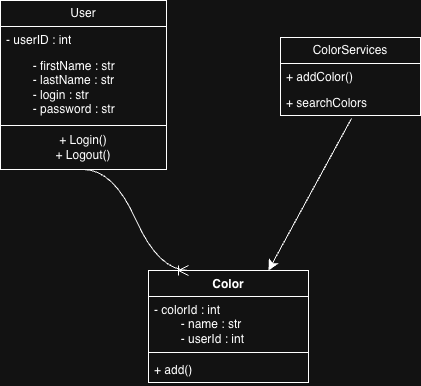

The diagram above was exported from draw.io. Its source (the exported page's mxGraphModel, read from the mxfile embedded in the PNG):
<mxGraphModel dx="729" dy="818" grid="0" gridSize="10" guides="1" tooltips="1" connect="1" arrows="1" fold="1" page="0" pageScale="1" pageWidth="850" pageHeight="1100" math="0" shadow="0">
  <root>
    <mxCell id="0" />
    <mxCell id="1" parent="0" />
    <mxCell id="JzusnOKjGB-oudal5jgO-1" parent="1" style="swimlane;fontStyle=0;childLayout=stackLayout;horizontal=1;startSize=26;fillColor=none;horizontalStack=0;resizeParent=1;resizeParentMax=0;resizeLast=0;collapsible=1;marginBottom=0;whiteSpace=wrap;html=1;" value="User" vertex="1">
      <mxGeometry height="125" width="166" x="40" y="209" as="geometry" />
    </mxCell>
    <mxCell id="JzusnOKjGB-oudal5jgO-2" parent="JzusnOKjGB-oudal5jgO-1" style="text;strokeColor=none;fillColor=none;align=left;verticalAlign=top;spacingLeft=4;spacingRight=4;overflow=hidden;rotatable=0;points=[[0,0.5],[1,0.5]];portConstraint=eastwest;whiteSpace=wrap;html=1;" value="- userID : int" vertex="1">
      <mxGeometry height="26" width="166" y="26" as="geometry" />
    </mxCell>
    <mxCell id="JzusnOKjGB-oudal5jgO-3" parent="JzusnOKjGB-oudal5jgO-1" style="text;strokeColor=none;fillColor=none;align=left;verticalAlign=top;spacingLeft=4;spacingRight=4;overflow=hidden;rotatable=0;points=[[0,0.5],[1,0.5]];portConstraint=eastwest;whiteSpace=wrap;html=1;" value="&lt;span style=&quot;white-space: pre;&quot;&gt;&#09;&lt;/span&gt;- firstName : str&lt;div&gt;&lt;span style=&quot;white-space: pre;&quot;&gt;&#09;&lt;/span&gt;- lastName : str&lt;br&gt;&lt;/div&gt;&lt;div&gt;&lt;span style=&quot;white-space: pre;&quot;&gt;&#09;&lt;/span&gt;- login : str&lt;br&gt;&lt;/div&gt;&lt;div&gt;&lt;span style=&quot;white-space: pre;&quot;&gt;&#09;&lt;/span&gt;- password : str&lt;br&gt;&lt;/div&gt;&lt;div&gt;&lt;br&gt;&lt;/div&gt;" vertex="1">
      <mxGeometry height="73" width="166" y="52" as="geometry" />
    </mxCell>
    <mxCell id="JzusnOKjGB-oudal5jgO-8" parent="1" style="html=1;whiteSpace=wrap;" value="+ Login()&lt;div&gt;+ Logout()&lt;/div&gt;" vertex="1">
      <mxGeometry height="44" width="166" x="40" y="334" as="geometry" />
    </mxCell>
    <mxCell id="JzusnOKjGB-oudal5jgO-9" parent="1" style="swimlane;fontStyle=0;childLayout=stackLayout;horizontal=1;startSize=26;fillColor=none;horizontalStack=0;resizeParent=1;resizeParentMax=0;resizeLast=0;collapsible=1;marginBottom=0;whiteSpace=wrap;html=1;" value="ColorServices" vertex="1">
      <mxGeometry height="78" width="140" x="320" y="246" as="geometry" />
    </mxCell>
    <mxCell id="JzusnOKjGB-oudal5jgO-10" parent="JzusnOKjGB-oudal5jgO-9" style="text;strokeColor=none;fillColor=none;align=left;verticalAlign=top;spacingLeft=4;spacingRight=4;overflow=hidden;rotatable=0;points=[[0,0.5],[1,0.5]];portConstraint=eastwest;whiteSpace=wrap;html=1;" value="+ addColor()" vertex="1">
      <mxGeometry height="26" width="140" y="26" as="geometry" />
    </mxCell>
    <mxCell id="JzusnOKjGB-oudal5jgO-12" parent="JzusnOKjGB-oudal5jgO-9" style="text;strokeColor=none;fillColor=none;align=left;verticalAlign=top;spacingLeft=4;spacingRight=4;overflow=hidden;rotatable=0;points=[[0,0.5],[1,0.5]];portConstraint=eastwest;whiteSpace=wrap;html=1;" value="+ searchColors" vertex="1">
      <mxGeometry height="26" width="140" y="52" as="geometry" />
    </mxCell>
    <mxCell id="JzusnOKjGB-oudal5jgO-13" parent="1" style="swimlane;fontStyle=1;align=center;verticalAlign=top;childLayout=stackLayout;horizontal=1;startSize=26;horizontalStack=0;resizeParent=1;resizeParentMax=0;resizeLast=0;collapsible=1;marginBottom=0;whiteSpace=wrap;html=1;" value="Color" vertex="1">
      <mxGeometry height="112" width="160" x="188" y="479" as="geometry" />
    </mxCell>
    <mxCell id="JzusnOKjGB-oudal5jgO-14" parent="JzusnOKjGB-oudal5jgO-13" style="text;strokeColor=none;fillColor=none;align=left;verticalAlign=top;spacingLeft=4;spacingRight=4;overflow=hidden;rotatable=0;points=[[0,0.5],[1,0.5]];portConstraint=eastwest;whiteSpace=wrap;html=1;" value="- colorId : int&lt;div&gt;&lt;span style=&quot;white-space: pre;&quot;&gt;&#09;&lt;/span&gt;- name : str&lt;br&gt;&lt;/div&gt;&lt;div&gt;&lt;span style=&quot;white-space: pre;&quot;&gt;&#09;&lt;/span&gt;- userId : int&lt;br&gt;&lt;/div&gt;" vertex="1">
      <mxGeometry height="52" width="160" y="26" as="geometry" />
    </mxCell>
    <mxCell id="JzusnOKjGB-oudal5jgO-15" parent="JzusnOKjGB-oudal5jgO-13" style="line;strokeWidth=1;fillColor=none;align=left;verticalAlign=middle;spacingTop=-1;spacingLeft=3;spacingRight=3;rotatable=0;labelPosition=right;points=[];portConstraint=eastwest;strokeColor=inherit;" value="" vertex="1">
      <mxGeometry height="8" width="160" y="78" as="geometry" />
    </mxCell>
    <mxCell id="JzusnOKjGB-oudal5jgO-16" parent="JzusnOKjGB-oudal5jgO-13" style="text;strokeColor=none;fillColor=none;align=left;verticalAlign=top;spacingLeft=4;spacingRight=4;overflow=hidden;rotatable=0;points=[[0,0.5],[1,0.5]];portConstraint=eastwest;whiteSpace=wrap;html=1;" value="+ add()" vertex="1">
      <mxGeometry height="26" width="160" y="86" as="geometry" />
    </mxCell>
    <mxCell id="JzusnOKjGB-oudal5jgO-17" edge="1" parent="1" source="JzusnOKjGB-oudal5jgO-8" style="edgeStyle=entityRelationEdgeStyle;fontSize=12;html=1;endArrow=ERoneToMany;rounded=0;startSize=8;endSize=8;curved=1;exitX=0.5;exitY=1;exitDx=0;exitDy=0;entryX=0.25;entryY=0;entryDx=0;entryDy=0;" target="JzusnOKjGB-oudal5jgO-13" value="">
      <mxGeometry height="100" relative="1" width="100" as="geometry">
        <mxPoint x="38" y="350" as="sourcePoint" />
        <mxPoint x="216" y="452" as="targetPoint" />
      </mxGeometry>
    </mxCell>
    <mxCell id="JzusnOKjGB-oudal5jgO-18" edge="1" parent="1" source="JzusnOKjGB-oudal5jgO-12" style="endArrow=classic;html=1;rounded=0;fontSize=12;startSize=8;endSize=8;curved=1;exitX=0.507;exitY=1.115;exitDx=0;exitDy=0;exitPerimeter=0;entryX=0.75;entryY=0;entryDx=0;entryDy=0;" target="JzusnOKjGB-oudal5jgO-13" value="">
      <mxGeometry height="50" relative="1" width="50" as="geometry">
        <mxPoint x="309" y="401" as="sourcePoint" />
        <mxPoint x="359" y="351" as="targetPoint" />
      </mxGeometry>
    </mxCell>
  </root>
</mxGraphModel>